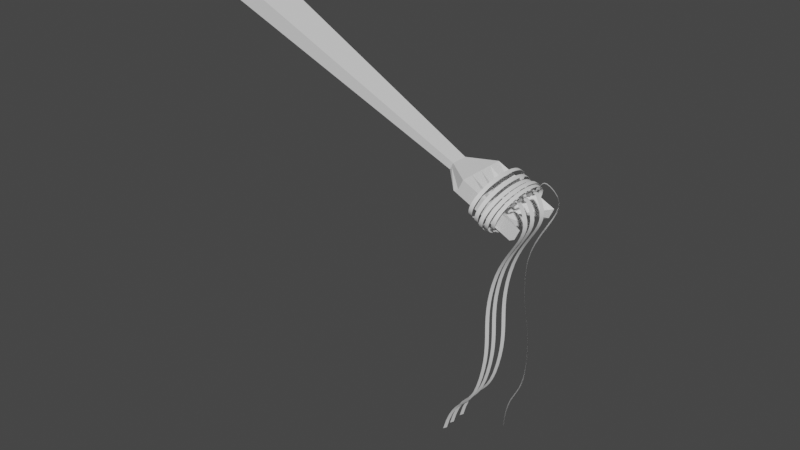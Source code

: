 # Source: bld_pasta.blend  (saved by Blender 3.1.7; exported with 4.5.12 LTS)
import bpy
from mathutils import Matrix  # noqa: F401  (used for matrix-valued properties, if any)

bpy.ops.wm.read_factory_settings(use_empty=True)
scene = bpy.context.scene
scene.name = 'Scene'

# ---- collections
col_collection = bpy.data.collections.new('Collection'); scene.collection.children.link(col_collection)

# ---- materials (node trees are filled in below, after node groups)
mat_material = bpy.data.materials.new('Material')
mat_material.alpha_threshold = 0.0
mat_material.use_transparent_shadow = False
mat_material.line_color = (0.0, 0.0, 0.0, 1.0)

# ---- material node trees
mat_material.use_nodes = True; mat_material.node_tree.nodes.clear()
_N = mat_material.node_tree.nodes; _L = mat_material.node_tree.links
n0 = _N.new('ShaderNodeOutputMaterial'); n0.name = 'Material Output'; n0.location = (300, 300)
n1 = _N.new('ShaderNodeBsdfPrincipled'); n1.name = 'Principled BSDF'; n1.location = (10, 300)
n1.distribution = 'GGX'
n1.subsurface_method = 'RANDOM_WALK_SKIN'
n1.inputs[2].default_value = 0.4
n1.inputs[3].default_value = 1.45
n1.inputs[27].default_value = (0.0, 0.0, 0.0, 1.0)
n1.inputs[28].default_value = 1.0
_L.new(n1.outputs[0], n0.inputs[0])
n0.is_active_output = True

# ---- world
world_world = bpy.data.worlds.new('World'); scene.world = world_world
world_world.use_nodes = True; world_world.node_tree.nodes.clear()
_N = world_world.node_tree.nodes; _L = world_world.node_tree.links
n0 = _N.new('ShaderNodeOutputWorld'); n0.name = 'World Output'; n0.location = (300, 300)
n1 = _N.new('ShaderNodeBackground'); n1.name = 'Background'; n1.location = (10, 300)
n1.inputs[0].default_value = (0.05088, 0.05088, 0.05088, 1.0)
_L.new(n1.outputs[0], n0.inputs[0])
n0.is_active_output = True
world_world.color = (0.05088, 0.05088, 0.05088)
world_world.use_sun_shadow = False
world_world.sun_shadow_jitter_overblur = 0.0

# ---- meshes
me_cube = bpy.data.meshes.new('Cube')
me_cube.from_pydata([(5.504, -0.2992, -0.6952), (5.504, -0.2992, -0.8689), (5.504, -0.6985, -0.6952), (5.504, -0.6985, -0.8689), (-1.0, 0.002259, -0.564), (-1.0, 0.002259, -1.0), (-1.0, -1.0, -0.564), (-1.0, -1.0, -1.0), (6.028, 0.09839, -0.5222), (5.95, 0.09839, -0.8784), (6.028, -1.096, -0.5222), (5.95, -1.096, -0.8784), (7.539, 0.09839, -0.5222), (7.462, 0.09839, -0.8784), (7.539, -1.096, -0.5222), (7.462, -1.096, -0.8784), (-1.0, -0.4989, -1.0), (5.504, -0.4989, -0.6952), (-1.0, -0.4989, -0.564), (5.504, -0.4989, -0.8689), (6.028, -0.4989, -0.5222), (5.95, -0.4989, -0.8784), (7.539, -0.4989, -0.7244), (7.462, -0.4989, -0.7276), (6.706, -1.096, -0.8784), (6.784, -1.096, -0.5222), (6.784, 0.09839, -0.5222), (6.706, 0.09839, -0.8784), (6.706, -0.4989, -0.8784), (6.784, -0.4989, -0.7552), (5.504, -0.2992, -0.782), (-1.0, -1.0, -0.782), (5.504, -0.6985, -0.782), (-1.0, 0.002259, -0.782), (6.028, 0.09839, -0.782), (6.028, -1.096, -0.782), (7.539, 0.09839, -0.782), (7.539, -1.096, -0.782), (7.539, -0.4989, -0.8077), (-1.0, -0.4989, -0.782), (6.784, 0.09839, -0.782), (6.784, -1.096, -0.782), (-1.0, -0.7494, -1.0), (5.504, -0.5987, -0.6952), (6.028, -0.7975, -0.5222), (6.971, -0.7975, -0.7784), (-1.0, -0.7494, -0.564), (5.504, -0.5987, -0.8689), (5.95, -0.7975, -0.8784), (6.914, -0.7975, -0.9013), (6.498, -0.7975, -0.9305), (6.784, -0.7975, -0.6387), (-1.0, -0.7494, -0.782), (6.971, -0.7975, -0.95), (-1.0, -0.2483, -0.564), (5.504, -0.399, -0.8689), (5.95, -0.2002, -0.8784), (6.957, -0.3678, -0.8539), (-1.0, -0.2483, -1.0), (5.504, -0.399, -0.6952), (6.028, -0.2002, -0.5222), (7.109, -0.3678, -0.8286), (6.784, -0.2002, -0.6387), (6.706, -0.2002, -0.8784), (7.035, -0.3678, -0.8458), (-1.0, -0.2483, -0.782)], [], [(43, 46, 6, 2), (32, 2, 6, 31), (65, 54, 4, 33), (42, 47, 3, 7), (32, 3, 11, 35), (33, 4, 0, 30), (41, 24, 15, 37), (30, 0, 8, 34), (55, 1, 9, 56), (43, 2, 10, 44), (53, 45, 14, 37), (51, 25, 14, 45), (40, 26, 12, 36), (63, 27, 13, 57), (50, 28, 23, 49), (62, 29, 22, 61), (64, 61, 22, 38), (59, 17, 20, 60), (47, 19, 21, 48), (58, 55, 19, 16), (52, 46, 18, 39), (59, 54, 18, 17), (60, 20, 29, 62), (48, 21, 28, 50), (56, 9, 27, 63), (34, 8, 26, 40), (44, 10, 25, 51), (35, 11, 24, 41), (10, 35, 41, 25), (9, 34, 40, 27), (42, 52, 39, 16), (57, 64, 38, 23), (27, 40, 36, 13), (49, 53, 37, 15), (1, 30, 34, 9), (25, 41, 37, 14), (5, 33, 30, 1), (2, 32, 35, 10), (58, 65, 33, 5), (3, 32, 31, 7), (23, 38, 53, 49), (7, 31, 52, 42), (20, 44, 51, 29), (11, 48, 50, 24), (31, 6, 46, 52), (3, 47, 48, 11), (24, 50, 49, 15), (29, 51, 45, 22), (38, 22, 45, 53), (17, 43, 44, 20), (16, 19, 47, 42), (17, 18, 46, 43), (16, 39, 65, 58), (13, 36, 64, 57), (21, 56, 63, 28), (8, 60, 62, 26), (0, 4, 54, 59), (5, 1, 55, 58), (0, 59, 60, 8), (36, 12, 61, 64), (26, 62, 61, 12), (28, 63, 57, 23), (19, 55, 56, 21), (39, 18, 54, 65)])
_uv = me_cube.uv_layers.new(name='UVMap')
_uv.uv.foreach_set('vector', [0.625, 0.6875, 0.875, 0.6875, 0.875, 0.75, 0.625, 0.75, 0.5, 0.75, 0.625, 0.75, 0.625, 1.0, 0.5, 1.0, 0.5, 0.1875, 0.625, 0.1875, 0.625, 0.25, 0.5, 0.25, 0.125, 0.6875, 0.375, 0.6875, 0.375, 0.75, 0.125, 0.75, 0.5, 0.75, 0.375, 0.75, 0.375, 0.75, 0.5, 0.75, 0.5, 0.25, 0.625, 0.25, 0.625, 0.5, 0.5, 0.5, 0.5, 0.75, 0.375, 0.75, 0.375, 0.75, 0.5, 0.75, 0.5, 0.5, 0.625, 0.5, 0.625, 0.5, 0.5, 0.5, 0.375, 0.5625, 0.375, 0.5, 0.375, 0.5, 0.375, 0.5625, 0.625, 0.6875, 0.625, 0.75, 0.625, 0.75, 0.625, 0.6875, 0.5, 0.6875, 0.625, 0.6875, 0.625, 0.75, 0.5, 0.75, 0.625, 0.6875, 0.625, 0.75, 0.625, 0.75, 0.625, 0.6875, 0.5, 0.5, 0.625, 0.5, 0.625, 0.5, 0.5, 0.5, 0.375, 0.5625, 0.375, 0.5, 0.375, 0.5, 0.375, 0.5625, 0.375, 0.6875, 0.375, 0.625, 0.375, 0.625, 0.375, 0.6875, 0.625, 0.5625, 0.625, 0.625, 0.625, 0.625, 0.625, 0.5625, 0.5, 0.5625, 0.625, 0.5625, 0.625, 0.625, 0.5, 0.625, 0.625, 0.5625, 0.625, 0.625, 0.625, 0.625, 0.625, 0.5625, 0.375, 0.6875, 0.375, 0.625, 0.375, 0.625, 0.375, 0.6875, 0.125, 0.5625, 0.375, 0.5625, 0.375, 0.625, 0.125, 0.625, 0.5, 0.0625, 0.625, 0.0625, 0.625, 0.125, 0.5, 0.125, 0.625, 0.5625, 0.875, 0.5625, 0.875, 0.625, 0.625, 0.625, 0.625, 0.5625, 0.625, 0.625, 0.625, 0.625, 0.625, 0.5625, 0.375, 0.6875, 0.375, 0.625, 0.375, 0.625, 0.375, 0.6875, 0.375, 0.5625, 0.375, 0.5, 0.375, 0.5, 0.375, 0.5625, 0.5, 0.5, 0.625, 0.5, 0.625, 0.5, 0.5, 0.5, 0.625, 0.6875, 0.625, 0.75, 0.625, 0.75, 0.625, 0.6875, 0.5, 0.75, 0.375, 0.75, 0.375, 0.75, 0.5, 0.75, 0.625, 0.75, 0.5, 0.75, 0.5, 0.75, 0.625, 0.75, 0.375, 0.5, 0.5, 0.5, 0.5, 0.5, 0.375, 0.5, 0.375, 0.0625, 0.5, 0.0625, 0.5, 0.125, 0.375, 0.125, 0.375, 0.5625, 0.5, 0.5625, 0.5, 0.625, 0.375, 0.625, 0.375, 0.5, 0.5, 0.5, 0.5, 0.5, 0.375, 0.5, 0.375, 0.6875, 0.5, 0.6875, 0.5, 0.75, 0.375, 0.75, 0.375, 0.5, 0.5, 0.5, 0.5, 0.5, 0.375, 0.5, 0.625, 0.75, 0.5, 0.75, 0.5, 0.75, 0.625, 0.75, 0.375, 0.25, 0.5, 0.25, 0.5, 0.5, 0.375, 0.5, 0.625, 0.75, 0.5, 0.75, 0.5, 0.75, 0.625, 0.75, 0.375, 0.1875, 0.5, 0.1875, 0.5, 0.25, 0.375, 0.25, 0.375, 0.75, 0.5, 0.75, 0.5, 1.0, 0.375, 1.0, 0.375, 0.625, 0.5, 0.625, 0.5, 0.6875, 0.375, 0.6875, 0.375, 0.0, 0.5, 0.0, 0.5, 0.0625, 0.375, 0.0625, 0.625, 0.625, 0.625, 0.6875, 0.625, 0.6875, 0.625, 0.625, 0.375, 0.75, 0.375, 0.6875, 0.375, 0.6875, 0.375, 0.75, 0.5, 0.0, 0.625, 0.0, 0.625, 0.0625, 0.5, 0.0625, 0.375, 0.75, 0.375, 0.6875, 0.375, 0.6875, 0.375, 0.75, 0.375, 0.75, 0.375, 0.6875, 0.375, 0.6875, 0.375, 0.75, 0.625, 0.625, 0.625, 0.6875, 0.625, 0.6875, 0.625, 0.625, 0.5, 0.625, 0.625, 0.625, 0.625, 0.6875, 0.5, 0.6875, 0.625, 0.625, 0.625, 0.6875, 0.625, 0.6875, 0.625, 0.625, 0.125, 0.625, 0.375, 0.625, 0.375, 0.6875, 0.125, 0.6875, 0.625, 0.625, 0.875, 0.625, 0.875, 0.6875, 0.625, 0.6875, 0.375, 0.125, 0.5, 0.125, 0.5, 0.1875, 0.375, 0.1875, 0.375, 0.5, 0.5, 0.5, 0.5, 0.5625, 0.375, 0.5625, 0.375, 0.625, 0.375, 0.5625, 0.375, 0.5625, 0.375, 0.625, 0.625, 0.5, 0.625, 0.5625, 0.625, 0.5625, 0.625, 0.5, 0.625, 0.5, 0.875, 0.5, 0.875, 0.5625, 0.625, 0.5625, 0.125, 0.5, 0.375, 0.5, 0.375, 0.5625, 0.125, 0.5625, 0.625, 0.5, 0.625, 0.5625, 0.625, 0.5625, 0.625, 0.5, 0.5, 0.5, 0.625, 0.5, 0.625, 0.5625, 0.5, 0.5625, 0.625, 0.5, 0.625, 0.5625, 0.625, 0.5625, 0.625, 0.5, 0.375, 0.625, 0.375, 0.5625, 0.375, 0.5625, 0.375, 0.625, 0.375, 0.625, 0.375, 0.5625, 0.375, 0.5625, 0.375, 0.625, 0.5, 0.125, 0.625, 0.125, 0.625, 0.1875, 0.5, 0.1875])
me_cube.materials.append(mat_material)
me_cube.use_mirror_vertex_groups = False
me_cube.update()

# ---- curves / text
cu_beziercircle = bpy.data.curves.new('BezierCircle', 'CURVE')
cu_beziercircle.dimensions = '3D'
_sp = cu_beziercircle.splines.new('BEZIER'); _sp.bezier_points.add(3)
_sp.bezier_points.foreach_set('co', [-1.0, 0.0, 0.0, 0.0, 1.0, 0.0, 1.0, 0.0, 0.0, 0.0, -1.0, 0.0])
_sp.bezier_points.foreach_set('handle_left', [-1.0, -0.5521, 0.0, -0.5521, 1.0, 0.0, 1.0, 0.5521, 0.0, 0.5521, -1.0, 0.0])
_sp.bezier_points.foreach_set('handle_right', [-1.0, 0.5521, 0.0, 0.5521, 1.0, 0.0, 1.0, -0.5521, 0.0, -0.5521, -1.0, 0.0])
for _p, _l, _r in zip(_sp.bezier_points, ['AUTO', 'AUTO', 'AUTO', 'AUTO'], ['AUTO', 'AUTO', 'AUTO', 'AUTO']): _p.handle_left_type = _l; _p.handle_right_type = _r
_sp.order_u = 0
_sp.order_v = 0
_sp.use_cyclic_u = True
cu_beziercircle.use_path = True
cu_beziercircle.extrude = 0.07
cu_beziercircle.fill_mode = 'FULL'
cu_beziercircle_001 = bpy.data.curves.new('BezierCircle.001', 'CURVE')
cu_beziercircle_001.dimensions = '3D'
_sp = cu_beziercircle_001.splines.new('BEZIER'); _sp.bezier_points.add(3)
_sp.bezier_points.foreach_set('co', [-1.0, 0.0, 0.0, 0.0, 1.0, 0.0, 1.0, 0.0, 0.0, 0.0, -1.0, 0.0])
_sp.bezier_points.foreach_set('handle_left', [-1.0, -0.5521, 0.0, -0.5521, 1.0, 0.0, 1.0, 0.5521, 0.0, 0.5521, -1.0, 0.0])
_sp.bezier_points.foreach_set('handle_right', [-1.0, 0.5521, 0.0, 0.5521, 1.0, 0.0, 1.0, -0.5521, 0.0, -0.5521, -1.0, 0.0])
for _p, _l, _r in zip(_sp.bezier_points, ['AUTO', 'AUTO', 'AUTO', 'AUTO'], ['AUTO', 'AUTO', 'AUTO', 'AUTO']): _p.handle_left_type = _l; _p.handle_right_type = _r
_sp.order_u = 0
_sp.order_v = 0
_sp.use_cyclic_u = True
cu_beziercircle_001.use_path = True
cu_beziercircle_001.extrude = 0.07
cu_beziercircle_001.fill_mode = 'FULL'
cu_beziercircle_002 = bpy.data.curves.new('BezierCircle.002', 'CURVE')
cu_beziercircle_002.dimensions = '3D'
_sp = cu_beziercircle_002.splines.new('BEZIER'); _sp.bezier_points.add(3)
_sp.bezier_points.foreach_set('co', [-1.0, 0.0, 0.0, 0.0, 1.0, 0.0, 1.0, 0.0, 0.0, 0.0, -1.0, 0.0])
_sp.bezier_points.foreach_set('handle_left', [-1.0, -0.5521, 0.0, -0.5521, 1.0, 0.0, 1.0, 0.5521, 0.0, 0.5521, -1.0, 0.0])
_sp.bezier_points.foreach_set('handle_right', [-1.0, 0.5521, 0.0, 0.5521, 1.0, 0.0, 1.0, -0.5521, 0.0, -0.5521, -1.0, 0.0])
for _p, _l, _r in zip(_sp.bezier_points, ['AUTO', 'AUTO', 'AUTO', 'AUTO'], ['AUTO', 'AUTO', 'AUTO', 'AUTO']): _p.handle_left_type = _l; _p.handle_right_type = _r
_sp.order_u = 0
_sp.order_v = 0
_sp.use_cyclic_u = True
cu_beziercircle_002.use_path = True
cu_beziercircle_002.extrude = 0.07
cu_beziercircle_002.fill_mode = 'FULL'
cu_beziercircle_003 = bpy.data.curves.new('BezierCircle.003', 'CURVE')
cu_beziercircle_003.dimensions = '3D'
_sp = cu_beziercircle_003.splines.new('BEZIER'); _sp.bezier_points.add(3)
_sp.bezier_points.foreach_set('co', [-1.0, 0.0, 0.0, 0.0, 1.0, 0.0, 1.0, 0.0, 0.0, 0.0, -1.0, 0.0])
_sp.bezier_points.foreach_set('handle_left', [-1.0, -0.5521, 0.0, -0.5521, 1.0, 0.0, 1.0, 0.5521, 0.0, 0.5521, -1.0, 0.0])
_sp.bezier_points.foreach_set('handle_right', [-1.0, 0.5521, 0.0, 0.5521, 1.0, 0.0, 1.0, -0.5521, 0.0, -0.5521, -1.0, 0.0])
for _p, _l, _r in zip(_sp.bezier_points, ['AUTO', 'AUTO', 'AUTO', 'AUTO'], ['AUTO', 'AUTO', 'AUTO', 'AUTO']): _p.handle_left_type = _l; _p.handle_right_type = _r
_sp.order_u = 0
_sp.order_v = 0
_sp.use_cyclic_u = True
cu_beziercircle_003.use_path = True
cu_beziercircle_003.extrude = 0.07
cu_beziercircle_003.fill_mode = 'FULL'
cu_beziercircle_004 = bpy.data.curves.new('BezierCircle.004', 'CURVE')
cu_beziercircle_004.dimensions = '3D'
_sp = cu_beziercircle_004.splines.new('BEZIER'); _sp.bezier_points.add(3)
_sp.bezier_points.foreach_set('co', [-1.0, 0.0, 0.0, 0.0, 1.0, 0.0, 1.0, 0.0, 0.0, 0.0, -1.0, 0.0])
_sp.bezier_points.foreach_set('handle_left', [-1.0, -0.5521, 0.0, -0.5521, 1.0, 0.0, 1.0, 0.5521, 0.0, 0.5521, -1.0, 0.0])
_sp.bezier_points.foreach_set('handle_right', [-1.0, 0.5521, 0.0, 0.5521, 1.0, 0.0, 1.0, -0.5521, 0.0, -0.5521, -1.0, 0.0])
for _p, _l, _r in zip(_sp.bezier_points, ['AUTO', 'AUTO', 'AUTO', 'AUTO'], ['AUTO', 'AUTO', 'AUTO', 'AUTO']): _p.handle_left_type = _l; _p.handle_right_type = _r
_sp.order_u = 0
_sp.order_v = 0
_sp.use_cyclic_u = True
cu_beziercircle_004.use_path = True
cu_beziercircle_004.extrude = 0.07
cu_beziercircle_004.fill_mode = 'FULL'
cu_beziercurve = bpy.data.curves.new('BezierCurve', 'CURVE')
cu_beziercurve.dimensions = '3D'
_sp = cu_beziercurve.splines.new('BEZIER'); _sp.bezier_points.add(4)
_sp.bezier_points.foreach_set('co', [-1.087, -0.2661, 0.2471, -0.9835, 0.4236, 0.2427, 1.0, 0.0, 0.0, 3.36, 0.2806, -0.2482, 4.914, -0.07448, 0.04703])
_sp.bezier_points.foreach_set('handle_left', [-1.587, -0.7661, 0.2471, -1.484, -0.07639, 0.2427, 0.0, 0.0, 0.0, 2.36, 0.2806, -0.2482, 3.914, -0.07448, 0.04703])
_sp.bezier_points.foreach_set('handle_right', [-0.5871, 0.2339, 0.2471, -0.4835, 0.9236, 0.2427, 2.0, 0.0, 0.0, 4.36, 0.2806, -0.2482, 5.914, -0.07448, 0.04703])
for _p, _l, _r in zip(_sp.bezier_points, ['ALIGNED', 'ALIGNED', 'ALIGNED', 'ALIGNED', 'ALIGNED'], ['ALIGNED', 'ALIGNED', 'ALIGNED', 'ALIGNED', 'ALIGNED']): _p.handle_left_type = _l; _p.handle_right_type = _r
_sp.order_u = 0
_sp.order_v = 0
cu_beziercurve.use_path = True
cu_beziercurve.extrude = 0.07
cu_beziercurve.fill_mode = 'FULL'
cu_beziercurve_001 = bpy.data.curves.new('BezierCurve.001', 'CURVE')
cu_beziercurve_001.dimensions = '3D'
_sp = cu_beziercurve_001.splines.new('BEZIER'); _sp.bezier_points.add(4)
_sp.bezier_points.foreach_set('co', [-1.087, -0.2661, 0.2471, -0.9835, 0.4236, 0.2427, 1.0, 0.0, 0.0, 3.36, 0.2806, -0.2482, 4.914, -0.07448, 0.04703])
_sp.bezier_points.foreach_set('handle_left', [-1.587, -0.7661, 0.2471, -1.484, -0.07639, 0.2427, 0.0, 0.0, 0.0, 2.36, 0.2806, -0.2482, 3.914, -0.07448, 0.04703])
_sp.bezier_points.foreach_set('handle_right', [-0.5871, 0.2339, 0.2471, -0.4835, 0.9236, 0.2427, 2.0, 0.0, 0.0, 4.36, 0.2806, -0.2482, 5.914, -0.07448, 0.04703])
for _p, _l, _r in zip(_sp.bezier_points, ['ALIGNED', 'ALIGNED', 'ALIGNED', 'ALIGNED', 'ALIGNED'], ['ALIGNED', 'ALIGNED', 'ALIGNED', 'ALIGNED', 'ALIGNED']): _p.handle_left_type = _l; _p.handle_right_type = _r
_sp.order_u = 0
_sp.order_v = 0
cu_beziercurve_001.use_path = True
cu_beziercurve_001.extrude = 0.07
cu_beziercurve_001.fill_mode = 'FULL'
cu_beziercurve_002 = bpy.data.curves.new('BezierCurve.002', 'CURVE')
cu_beziercurve_002.dimensions = '3D'
_sp = cu_beziercurve_002.splines.new('BEZIER'); _sp.bezier_points.add(4)
_sp.bezier_points.foreach_set('co', [-1.087, -0.2661, 0.2471, -0.9835, 0.4236, 0.2427, 1.0, 0.0, 0.0, 3.36, 0.2806, -0.2482, 4.914, -0.07448, 0.04703])
_sp.bezier_points.foreach_set('handle_left', [-1.587, -0.7661, 0.2471, -1.484, -0.07639, 0.2427, 0.0, 0.0, 0.0, 2.36, 0.2806, -0.2482, 3.914, -0.07448, 0.04703])
_sp.bezier_points.foreach_set('handle_right', [-0.5871, 0.2339, 0.2471, -0.4835, 0.9236, 0.2427, 2.0, 0.0, 0.0, 4.36, 0.2806, -0.2482, 5.914, -0.07448, 0.04703])
for _p, _l, _r in zip(_sp.bezier_points, ['ALIGNED', 'ALIGNED', 'ALIGNED', 'ALIGNED', 'ALIGNED'], ['ALIGNED', 'ALIGNED', 'ALIGNED', 'ALIGNED', 'ALIGNED']): _p.handle_left_type = _l; _p.handle_right_type = _r
_sp.order_u = 0
_sp.order_v = 0
cu_beziercurve_002.use_path = True
cu_beziercurve_002.extrude = 0.07
cu_beziercurve_002.fill_mode = 'FULL'
cu_beziercurve_003 = bpy.data.curves.new('BezierCurve.003', 'CURVE')
cu_beziercurve_003.dimensions = '3D'
_sp = cu_beziercurve_003.splines.new('BEZIER'); _sp.bezier_points.add(4)
_sp.bezier_points.foreach_set('co', [-1.087, -0.2661, 0.2471, -0.9835, 0.4236, 0.2427, 1.0, 0.0, 0.0, 3.36, 0.2806, -0.2482, 4.914, -0.07448, 0.04703])
_sp.bezier_points.foreach_set('handle_left', [-1.587, -0.7661, 0.2471, -1.484, -0.07639, 0.2427, 0.0, 0.0, 0.0, 2.36, 0.2806, -0.2482, 3.914, -0.07448, 0.04703])
_sp.bezier_points.foreach_set('handle_right', [-0.5871, 0.2339, 0.2471, -0.4835, 0.9236, 0.2427, 2.0, 0.0, 0.0, 4.36, 0.2806, -0.2482, 5.914, -0.07448, 0.04703])
for _p, _l, _r in zip(_sp.bezier_points, ['ALIGNED', 'ALIGNED', 'ALIGNED', 'ALIGNED', 'ALIGNED'], ['ALIGNED', 'ALIGNED', 'ALIGNED', 'ALIGNED', 'ALIGNED']): _p.handle_left_type = _l; _p.handle_right_type = _r
_sp.order_u = 0
_sp.order_v = 0
cu_beziercurve_003.use_path = True
cu_beziercurve_003.extrude = 0.07
cu_beziercurve_003.fill_mode = 'FULL'

# ---- objects
ob_bld_fork = bpy.data.objects.new('bld_fork', me_cube)
ob_beziercircle = bpy.data.objects.new('BezierCircle', cu_beziercircle)
ob_beziercircle_001 = bpy.data.objects.new('BezierCircle.001', cu_beziercircle_001)
ob_beziercircle_002 = bpy.data.objects.new('BezierCircle.002', cu_beziercircle_002)
ob_beziercircle_003 = bpy.data.objects.new('BezierCircle.003', cu_beziercircle_003)
ob_beziercircle_004 = bpy.data.objects.new('BezierCircle.004', cu_beziercircle_004)
ob_beziercurve = bpy.data.objects.new('BezierCurve', cu_beziercurve)
ob_beziercurve_001 = bpy.data.objects.new('BezierCurve.001', cu_beziercurve_001)
ob_beziercurve_002 = bpy.data.objects.new('BezierCurve.002', cu_beziercurve_002)
ob_beziercurve_003 = bpy.data.objects.new('BezierCurve.003', cu_beziercurve_003)

# ---- transforms, parenting, visibility, modifiers, constraints
ob_bld_fork.location = (-0.05406, 0.0, 3.418)
ob_bld_fork.rotation_euler = (0.0, 0.4445, 0.0)
ob_bld_fork.scale = (0.282, 0.282, 0.282)
ob_bld_fork.lock_rotations_4d = False
ob_bld_fork.empty_display_type = 'ARROWS'
ob_bld_fork.lineart.crease_threshold = 0.0
ob_beziercircle.location = (1.527, -0.1348, 2.445)
ob_beziercircle.rotation_euler = (0.09846, -1.262, -0.09385)
ob_beziercircle.scale = (0.1343, 0.2448, 0.1767)
ob_beziercircle_001.location = (1.568, -0.1348, 2.418)
ob_beziercircle_001.rotation_euler = (0.09846, -1.262, -0.09385)
ob_beziercircle_001.scale = (0.1343, 0.2448, 0.1767)
ob_beziercircle_002.location = (1.609, -0.1496, 2.404)
ob_beziercircle_002.rotation_euler = (0.09846, -1.262, -0.09385)
ob_beziercircle_002.scale = (0.1343, 0.2448, 0.1767)
ob_beziercircle_003.location = (1.647, -0.1496, 2.404)
ob_beziercircle_003.rotation_euler = (0.09846, -1.262, -0.09385)
ob_beziercircle_003.scale = (0.1343, 0.2448, 0.1767)
ob_beziercircle_004.location = (1.677, -0.1496, 2.404)
ob_beziercircle_004.rotation_euler = (0.09846, -1.262, -0.09385)
ob_beziercircle_004.scale = (0.1241, 0.2263, 0.1633)
ob_beziercurve.location = (1.706, -0.04543, 2.247)
ob_beziercurve.rotation_euler = (-0.1755, 1.28, 5.053)
ob_beziercurve.scale = (0.2386, 0.2386, 0.2386)
ob_beziercurve_001.location = (1.706, -0.2279, 2.247)
ob_beziercurve_001.rotation_euler = (-0.1755, 1.28, 10.61)
ob_beziercurve_001.scale = (0.2386, 0.2386, 0.2386)
ob_beziercurve_002.location = (1.706, -0.1342, 2.247)
ob_beziercurve_002.rotation_euler = (-0.1755, 1.28, 10.61)
ob_beziercurve_002.scale = (0.2386, 0.2386, 0.2386)
ob_beziercurve_003.location = (1.702, -0.2874, 2.239)
ob_beziercurve_003.rotation_euler = (-0.1755, 1.28, 10.61)
ob_beziercurve_003.scale = (0.2386, 0.2386, 0.2386)

# ---- collection membership
col_collection.objects.link(ob_bld_fork)
col_collection.objects.link(ob_beziercircle)
col_collection.objects.link(ob_beziercircle_001)
col_collection.objects.link(ob_beziercircle_002)
col_collection.objects.link(ob_beziercircle_003)
col_collection.objects.link(ob_beziercircle_004)
col_collection.objects.link(ob_beziercurve)
col_collection.objects.link(ob_beziercurve_001)
col_collection.objects.link(ob_beziercurve_002)
col_collection.objects.link(ob_beziercurve_003)

# ---- scene / render settings (as saved in the file)
scene.frame_start = 1; scene.frame_end = 250; scene.frame_set(1)
scene.render.engine = 'BLENDER_EEVEE_NEXT'
scene.cycles.sampling_pattern = 'TABULATED_SOBOL'
scene.cycles.use_light_tree = False
scene.view_settings.view_transform = 'Filmic'
bpy.context.view_layer.update()

# ---- added for rendering (the .blend has no active camera and no usable light): camera, sun
cam_auto = bpy.data.cameras.new('AutoCamera')
cam_auto.lens = 50.0
cam_auto.sensor_width = 36.0
cam_auto.clip_end = 1000.0
ob_auto_camera = bpy.data.objects.new('AutoCamera', cam_auto)
scene.collection.objects.link(ob_auto_camera)
ob_auto_camera.location = (4.68409, -4.76737, 5.10323)
ob_auto_camera.rotation_euler = (1.09748, -7.21219e-08, 0.694738)
scene.camera = ob_auto_camera
light_auto_sun = bpy.data.lights.new('AutoSun', 'SUN')
light_auto_sun.energy = 3.0
light_auto_sun.angle = 0.0523599
ob_auto_sun = bpy.data.objects.new('AutoSun', light_auto_sun)
scene.collection.objects.link(ob_auto_sun)
ob_auto_sun.rotation_euler = (0.872665, 0.174533, 0.523599)
bpy.context.view_layer.update()
